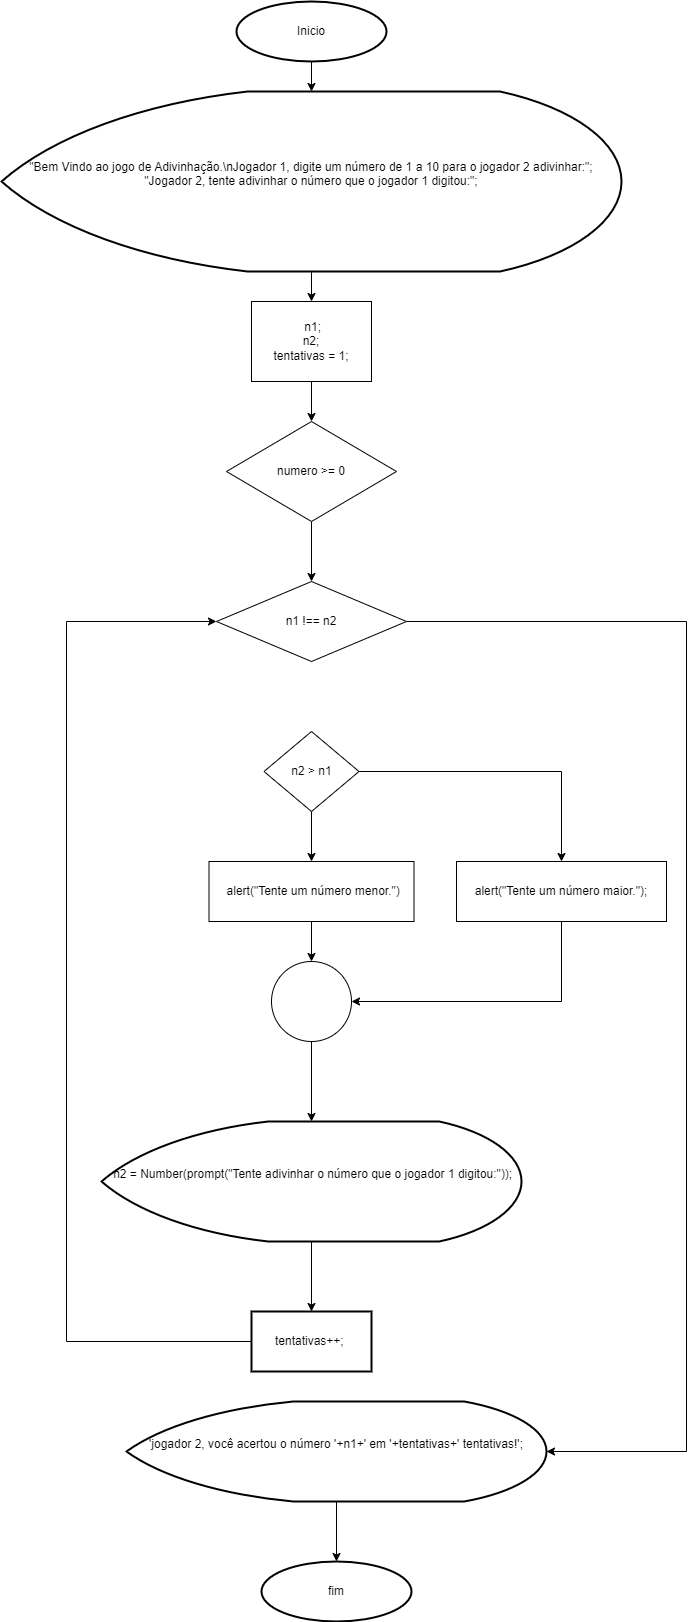

The diagram above was exported from draw.io. Its source (the exported page's mxGraphModel, read from the mxfile embedded in the PNG):
<mxGraphModel dx="1000" dy="558" grid="1" gridSize="10" guides="1" tooltips="1" connect="1" arrows="1" fold="1" page="1" pageScale="1" pageWidth="827" pageHeight="1169" math="0" shadow="0">
  <root>
    <mxCell id="0" />
    <mxCell id="1" parent="0" />
    <mxCell id="oEryMDGXCDhqUrhZyNbg-26" value="" style="edgeStyle=orthogonalEdgeStyle;rounded=0;orthogonalLoop=1;jettySize=auto;html=1;" edge="1" parent="1" source="oEryMDGXCDhqUrhZyNbg-2" target="oEryMDGXCDhqUrhZyNbg-25">
      <mxGeometry relative="1" as="geometry" />
    </mxCell>
    <mxCell id="oEryMDGXCDhqUrhZyNbg-2" value="Inicio" style="strokeWidth=2;html=1;shape=mxgraph.flowchart.start_1;whiteSpace=wrap;" vertex="1" parent="1">
      <mxGeometry x="260" y="30" width="150" height="60" as="geometry" />
    </mxCell>
    <mxCell id="oEryMDGXCDhqUrhZyNbg-48" style="edgeStyle=orthogonalEdgeStyle;rounded=0;orthogonalLoop=1;jettySize=auto;html=1;entryX=0;entryY=0.5;entryDx=0;entryDy=0;exitX=0;exitY=0.5;exitDx=0;exitDy=0;" edge="1" parent="1" source="oEryMDGXCDhqUrhZyNbg-53" target="oEryMDGXCDhqUrhZyNbg-34">
      <mxGeometry relative="1" as="geometry">
        <mxPoint x="50" y="650" as="targetPoint" />
        <Array as="points">
          <mxPoint x="90" y="1370" />
          <mxPoint x="90" y="650" />
        </Array>
      </mxGeometry>
    </mxCell>
    <mxCell id="oEryMDGXCDhqUrhZyNbg-54" value="" style="edgeStyle=orthogonalEdgeStyle;rounded=0;orthogonalLoop=1;jettySize=auto;html=1;" edge="1" parent="1" source="oEryMDGXCDhqUrhZyNbg-11" target="oEryMDGXCDhqUrhZyNbg-53">
      <mxGeometry relative="1" as="geometry" />
    </mxCell>
    <mxCell id="oEryMDGXCDhqUrhZyNbg-11" value="&lt;div&gt;&amp;nbsp;n2 = Number(prompt(&quot;Tente adivinhar o número que o jogador 1 digitou:&quot;));&lt;/div&gt;&lt;div&gt;&amp;nbsp; &amp;nbsp; &amp;nbsp; &amp;nbsp; &amp;nbsp; &amp;nbsp;&amp;nbsp;&lt;/div&gt;" style="strokeWidth=2;html=1;shape=mxgraph.flowchart.display;whiteSpace=wrap;" vertex="1" parent="1">
      <mxGeometry x="125" y="1150" width="420" height="120" as="geometry" />
    </mxCell>
    <mxCell id="oEryMDGXCDhqUrhZyNbg-12" value="fim" style="strokeWidth=2;html=1;shape=mxgraph.flowchart.start_1;whiteSpace=wrap;" vertex="1" parent="1">
      <mxGeometry x="285" y="1590" width="150" height="60" as="geometry" />
    </mxCell>
    <mxCell id="oEryMDGXCDhqUrhZyNbg-29" value="" style="edgeStyle=orthogonalEdgeStyle;rounded=0;orthogonalLoop=1;jettySize=auto;html=1;" edge="1" parent="1" source="oEryMDGXCDhqUrhZyNbg-25" target="oEryMDGXCDhqUrhZyNbg-28">
      <mxGeometry relative="1" as="geometry" />
    </mxCell>
    <mxCell id="oEryMDGXCDhqUrhZyNbg-25" value="&lt;div&gt;&quot;Bem Vindo ao jogo de Adivinhação.\nJogador 1, digite um número de 1 a 10 para o jogador 2 adivinhar:&quot;;&lt;/div&gt;&lt;div&gt;&quot;Jogador 2, tente adivinhar o número que o jogador 1 digitou:&quot;;&lt;/div&gt;&lt;div&gt;&amp;nbsp; &amp;nbsp; &amp;nbsp;&lt;/div&gt;" style="strokeWidth=2;html=1;shape=mxgraph.flowchart.display;whiteSpace=wrap;" vertex="1" parent="1">
      <mxGeometry x="25" y="120" width="620" height="180" as="geometry" />
    </mxCell>
    <mxCell id="oEryMDGXCDhqUrhZyNbg-31" value="" style="edgeStyle=orthogonalEdgeStyle;rounded=0;orthogonalLoop=1;jettySize=auto;html=1;" edge="1" parent="1" source="oEryMDGXCDhqUrhZyNbg-28" target="oEryMDGXCDhqUrhZyNbg-30">
      <mxGeometry relative="1" as="geometry" />
    </mxCell>
    <mxCell id="oEryMDGXCDhqUrhZyNbg-28" value="&lt;div&gt;&amp;nbsp;n1;&lt;/div&gt;&lt;div&gt;&amp;nbsp;n2;&amp;nbsp;&lt;/div&gt;&lt;div&gt;&amp;nbsp;tentativas = 1;&amp;nbsp;&lt;/div&gt;" style="rounded=0;whiteSpace=wrap;html=1;" vertex="1" parent="1">
      <mxGeometry x="275" y="330" width="120" height="80" as="geometry" />
    </mxCell>
    <mxCell id="oEryMDGXCDhqUrhZyNbg-32" value="" style="edgeStyle=orthogonalEdgeStyle;rounded=0;orthogonalLoop=1;jettySize=auto;html=1;entryX=0.5;entryY=0;entryDx=0;entryDy=0;" edge="1" parent="1" source="oEryMDGXCDhqUrhZyNbg-30" target="oEryMDGXCDhqUrhZyNbg-34">
      <mxGeometry relative="1" as="geometry">
        <mxPoint x="335" y="610" as="targetPoint" />
      </mxGeometry>
    </mxCell>
    <mxCell id="oEryMDGXCDhqUrhZyNbg-30" value="numero &amp;gt;= 0" style="rhombus;whiteSpace=wrap;html=1;" vertex="1" parent="1">
      <mxGeometry x="250" y="450" width="170" height="100" as="geometry" />
    </mxCell>
    <mxCell id="oEryMDGXCDhqUrhZyNbg-52" style="edgeStyle=orthogonalEdgeStyle;rounded=0;orthogonalLoop=1;jettySize=auto;html=1;entryX=1;entryY=0.5;entryDx=0;entryDy=0;entryPerimeter=0;exitX=1;exitY=0.5;exitDx=0;exitDy=0;" edge="1" parent="1" source="oEryMDGXCDhqUrhZyNbg-34" target="oEryMDGXCDhqUrhZyNbg-50">
      <mxGeometry relative="1" as="geometry">
        <mxPoint x="720" y="1430" as="targetPoint" />
        <Array as="points">
          <mxPoint x="710" y="650" />
          <mxPoint x="710" y="1480" />
        </Array>
      </mxGeometry>
    </mxCell>
    <mxCell id="oEryMDGXCDhqUrhZyNbg-34" value="n1 !== n2" style="rhombus;whiteSpace=wrap;html=1;" vertex="1" parent="1">
      <mxGeometry x="240" y="610" width="190" height="80" as="geometry" />
    </mxCell>
    <mxCell id="oEryMDGXCDhqUrhZyNbg-38" value="" style="edgeStyle=orthogonalEdgeStyle;rounded=0;orthogonalLoop=1;jettySize=auto;html=1;" edge="1" parent="1" source="oEryMDGXCDhqUrhZyNbg-35" target="oEryMDGXCDhqUrhZyNbg-37">
      <mxGeometry relative="1" as="geometry" />
    </mxCell>
    <mxCell id="oEryMDGXCDhqUrhZyNbg-40" value="" style="edgeStyle=orthogonalEdgeStyle;rounded=0;orthogonalLoop=1;jettySize=auto;html=1;" edge="1" parent="1" source="oEryMDGXCDhqUrhZyNbg-35" target="oEryMDGXCDhqUrhZyNbg-39">
      <mxGeometry relative="1" as="geometry" />
    </mxCell>
    <mxCell id="oEryMDGXCDhqUrhZyNbg-35" value="n2 &amp;gt; n1" style="rhombus;whiteSpace=wrap;html=1;" vertex="1" parent="1">
      <mxGeometry x="287.5" y="760" width="95" height="80" as="geometry" />
    </mxCell>
    <mxCell id="oEryMDGXCDhqUrhZyNbg-43" style="edgeStyle=orthogonalEdgeStyle;rounded=0;orthogonalLoop=1;jettySize=auto;html=1;entryX=1;entryY=0.5;entryDx=0;entryDy=0;exitX=0.5;exitY=1;exitDx=0;exitDy=0;" edge="1" parent="1" source="oEryMDGXCDhqUrhZyNbg-37" target="oEryMDGXCDhqUrhZyNbg-41">
      <mxGeometry relative="1" as="geometry" />
    </mxCell>
    <mxCell id="oEryMDGXCDhqUrhZyNbg-37" value="alert(&quot;Tente um número maior.&quot;);" style="whiteSpace=wrap;html=1;" vertex="1" parent="1">
      <mxGeometry x="480" y="890" width="210" height="60" as="geometry" />
    </mxCell>
    <mxCell id="oEryMDGXCDhqUrhZyNbg-42" value="" style="edgeStyle=orthogonalEdgeStyle;rounded=0;orthogonalLoop=1;jettySize=auto;html=1;" edge="1" parent="1" source="oEryMDGXCDhqUrhZyNbg-39" target="oEryMDGXCDhqUrhZyNbg-41">
      <mxGeometry relative="1" as="geometry" />
    </mxCell>
    <mxCell id="oEryMDGXCDhqUrhZyNbg-39" value="&amp;nbsp;alert(&quot;Tente um número menor.&quot;)" style="whiteSpace=wrap;html=1;" vertex="1" parent="1">
      <mxGeometry x="232.5" y="890" width="205" height="60" as="geometry" />
    </mxCell>
    <mxCell id="oEryMDGXCDhqUrhZyNbg-49" value="" style="edgeStyle=orthogonalEdgeStyle;rounded=0;orthogonalLoop=1;jettySize=auto;html=1;" edge="1" parent="1" source="oEryMDGXCDhqUrhZyNbg-41" target="oEryMDGXCDhqUrhZyNbg-11">
      <mxGeometry relative="1" as="geometry" />
    </mxCell>
    <mxCell id="oEryMDGXCDhqUrhZyNbg-41" value="" style="ellipse;whiteSpace=wrap;html=1;" vertex="1" parent="1">
      <mxGeometry x="295" y="990" width="80" height="80" as="geometry" />
    </mxCell>
    <mxCell id="oEryMDGXCDhqUrhZyNbg-55" value="" style="edgeStyle=orthogonalEdgeStyle;rounded=0;orthogonalLoop=1;jettySize=auto;html=1;" edge="1" parent="1" source="oEryMDGXCDhqUrhZyNbg-50" target="oEryMDGXCDhqUrhZyNbg-12">
      <mxGeometry relative="1" as="geometry" />
    </mxCell>
    <mxCell id="oEryMDGXCDhqUrhZyNbg-50" value="&lt;div&gt;'jogador 2, você acertou o número '+n1+' em '+tentativas+' tentativas!';&lt;/div&gt;&lt;div&gt;&amp;nbsp; &amp;nbsp; &amp;nbsp; &amp;nbsp; &amp;nbsp; &amp;nbsp; &amp;nbsp; &amp;nbsp; &amp;nbsp; &amp;nbsp;&amp;nbsp;&lt;/div&gt;" style="strokeWidth=2;html=1;shape=mxgraph.flowchart.display;whiteSpace=wrap;" vertex="1" parent="1">
      <mxGeometry x="150" y="1430" width="420" height="100" as="geometry" />
    </mxCell>
    <mxCell id="oEryMDGXCDhqUrhZyNbg-53" value="tentativas++;&amp;nbsp;" style="whiteSpace=wrap;html=1;strokeWidth=2;" vertex="1" parent="1">
      <mxGeometry x="275" y="1340" width="120" height="60" as="geometry" />
    </mxCell>
  </root>
</mxGraphModel>